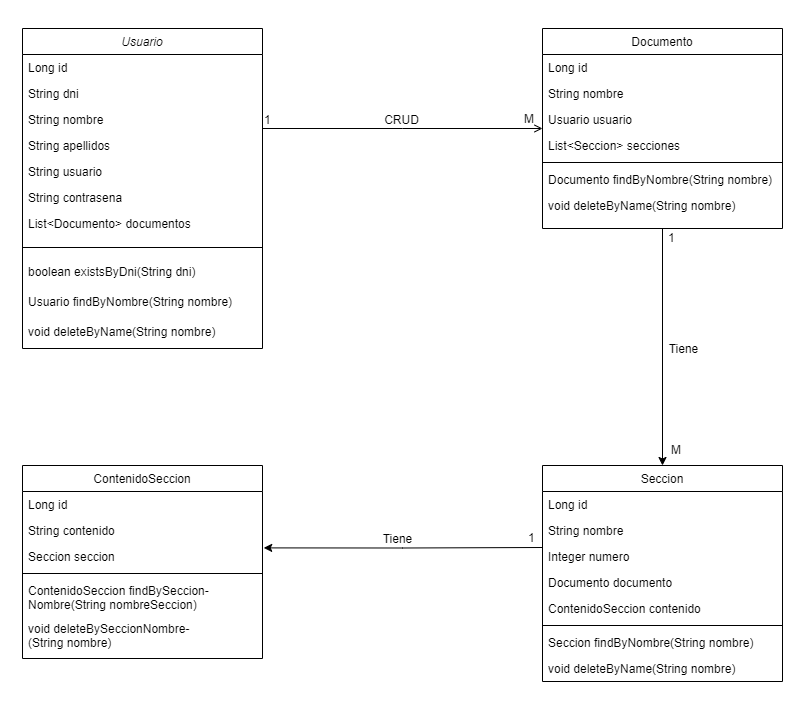

The diagram above was exported from draw.io. Its source (the exported page's mxGraphModel, read from the mxfile embedded in the PNG):
<mxGraphModel dx="911" dy="521" grid="1" gridSize="10" guides="1" tooltips="1" connect="1" arrows="1" fold="1" page="1" pageScale="1" pageWidth="827" pageHeight="827" background="#FFFFFF" math="0" shadow="0">
  <root>
    <mxCell id="WIyWlLk6GJQsqaUBKTNV-0" />
    <mxCell id="WIyWlLk6GJQsqaUBKTNV-1" parent="WIyWlLk6GJQsqaUBKTNV-0" />
    <mxCell id="zkfFHV4jXpPFQw0GAbJ--0" value="Usuario" style="swimlane;fontStyle=2;align=center;verticalAlign=top;childLayout=stackLayout;horizontal=1;startSize=26;horizontalStack=0;resizeParent=1;resizeLast=0;collapsible=1;marginBottom=0;rounded=0;shadow=0;strokeWidth=1;fillColor=default;" parent="WIyWlLk6GJQsqaUBKTNV-1" vertex="1">
      <mxGeometry x="40" y="40" width="240" height="320" as="geometry">
        <mxRectangle x="230" y="140" width="160" height="26" as="alternateBounds" />
      </mxGeometry>
    </mxCell>
    <mxCell id="zkfFHV4jXpPFQw0GAbJ--1" value="Long id" style="text;align=left;verticalAlign=top;spacingLeft=4;spacingRight=4;overflow=hidden;rotatable=0;points=[[0,0.5],[1,0.5]];portConstraint=eastwest;" parent="zkfFHV4jXpPFQw0GAbJ--0" vertex="1">
      <mxGeometry y="26" width="240" height="26" as="geometry" />
    </mxCell>
    <mxCell id="KCF-RS8jl7l8abhgFAn6-3" value="String dni" style="text;align=left;verticalAlign=top;spacingLeft=4;spacingRight=4;overflow=hidden;rotatable=0;points=[[0,0.5],[1,0.5]];portConstraint=eastwest;rounded=0;shadow=0;html=0;" vertex="1" parent="zkfFHV4jXpPFQw0GAbJ--0">
      <mxGeometry y="52" width="240" height="26" as="geometry" />
    </mxCell>
    <mxCell id="zkfFHV4jXpPFQw0GAbJ--2" value="String nombre" style="text;align=left;verticalAlign=top;spacingLeft=4;spacingRight=4;overflow=hidden;rotatable=0;points=[[0,0.5],[1,0.5]];portConstraint=eastwest;rounded=0;shadow=0;html=0;" parent="zkfFHV4jXpPFQw0GAbJ--0" vertex="1">
      <mxGeometry y="78" width="240" height="26" as="geometry" />
    </mxCell>
    <mxCell id="zkfFHV4jXpPFQw0GAbJ--3" value="String apellidos" style="text;align=left;verticalAlign=top;spacingLeft=4;spacingRight=4;overflow=hidden;rotatable=0;points=[[0,0.5],[1,0.5]];portConstraint=eastwest;rounded=0;shadow=0;html=0;" parent="zkfFHV4jXpPFQw0GAbJ--0" vertex="1">
      <mxGeometry y="104" width="240" height="26" as="geometry" />
    </mxCell>
    <mxCell id="KCF-RS8jl7l8abhgFAn6-1" value="String usuario" style="text;align=left;verticalAlign=top;spacingLeft=4;spacingRight=4;overflow=hidden;rotatable=0;points=[[0,0.5],[1,0.5]];portConstraint=eastwest;rounded=0;shadow=0;html=0;" vertex="1" parent="zkfFHV4jXpPFQw0GAbJ--0">
      <mxGeometry y="130" width="240" height="26" as="geometry" />
    </mxCell>
    <mxCell id="KCF-RS8jl7l8abhgFAn6-2" value="String contrasena" style="text;align=left;verticalAlign=top;spacingLeft=4;spacingRight=4;overflow=hidden;rotatable=0;points=[[0,0.5],[1,0.5]];portConstraint=eastwest;rounded=0;shadow=0;html=0;" vertex="1" parent="zkfFHV4jXpPFQw0GAbJ--0">
      <mxGeometry y="156" width="240" height="26" as="geometry" />
    </mxCell>
    <mxCell id="KCF-RS8jl7l8abhgFAn6-4" value="List&lt;Documento&gt; documentos" style="text;align=left;verticalAlign=top;spacingLeft=4;spacingRight=4;overflow=hidden;rotatable=0;points=[[0,0.5],[1,0.5]];portConstraint=eastwest;rounded=0;shadow=0;html=0;" vertex="1" parent="zkfFHV4jXpPFQw0GAbJ--0">
      <mxGeometry y="182" width="240" height="26" as="geometry" />
    </mxCell>
    <mxCell id="zkfFHV4jXpPFQw0GAbJ--4" value="" style="line;html=1;strokeWidth=1;align=left;verticalAlign=middle;spacingTop=-1;spacingLeft=3;spacingRight=3;rotatable=0;labelPosition=right;points=[];portConstraint=eastwest;" parent="zkfFHV4jXpPFQw0GAbJ--0" vertex="1">
      <mxGeometry y="208" width="240" height="22" as="geometry" />
    </mxCell>
    <mxCell id="zkfFHV4jXpPFQw0GAbJ--5" value="boolean existsByDni(String dni)" style="text;align=left;verticalAlign=top;spacingLeft=4;spacingRight=4;overflow=hidden;rotatable=0;points=[[0,0.5],[1,0.5]];portConstraint=eastwest;" parent="zkfFHV4jXpPFQw0GAbJ--0" vertex="1">
      <mxGeometry y="230" width="240" height="30" as="geometry" />
    </mxCell>
    <mxCell id="KCF-RS8jl7l8abhgFAn6-5" value="Usuario findByNombre(String nombre)" style="text;align=left;verticalAlign=top;spacingLeft=4;spacingRight=4;overflow=hidden;rotatable=0;points=[[0,0.5],[1,0.5]];portConstraint=eastwest;" vertex="1" parent="zkfFHV4jXpPFQw0GAbJ--0">
      <mxGeometry y="260" width="240" height="30" as="geometry" />
    </mxCell>
    <mxCell id="KCF-RS8jl7l8abhgFAn6-6" value="void deleteByName(String nombre)" style="text;align=left;verticalAlign=top;spacingLeft=4;spacingRight=4;overflow=hidden;rotatable=0;points=[[0,0.5],[1,0.5]];portConstraint=eastwest;" vertex="1" parent="zkfFHV4jXpPFQw0GAbJ--0">
      <mxGeometry y="290" width="240" height="30" as="geometry" />
    </mxCell>
    <mxCell id="zkfFHV4jXpPFQw0GAbJ--6" value="Seccion" style="swimlane;fontStyle=0;align=center;verticalAlign=top;childLayout=stackLayout;horizontal=1;startSize=26;horizontalStack=0;resizeParent=1;resizeLast=0;collapsible=1;marginBottom=0;rounded=0;shadow=0;strokeWidth=1;" parent="WIyWlLk6GJQsqaUBKTNV-1" vertex="1">
      <mxGeometry x="560" y="477" width="240" height="216" as="geometry">
        <mxRectangle x="130" y="380" width="160" height="26" as="alternateBounds" />
      </mxGeometry>
    </mxCell>
    <mxCell id="zkfFHV4jXpPFQw0GAbJ--7" value="Long id" style="text;align=left;verticalAlign=top;spacingLeft=4;spacingRight=4;overflow=hidden;rotatable=0;points=[[0,0.5],[1,0.5]];portConstraint=eastwest;" parent="zkfFHV4jXpPFQw0GAbJ--6" vertex="1">
      <mxGeometry y="26" width="240" height="26" as="geometry" />
    </mxCell>
    <mxCell id="zkfFHV4jXpPFQw0GAbJ--8" value="String nombre" style="text;align=left;verticalAlign=top;spacingLeft=4;spacingRight=4;overflow=hidden;rotatable=0;points=[[0,0.5],[1,0.5]];portConstraint=eastwest;rounded=0;shadow=0;html=0;" parent="zkfFHV4jXpPFQw0GAbJ--6" vertex="1">
      <mxGeometry y="52" width="240" height="26" as="geometry" />
    </mxCell>
    <mxCell id="KCF-RS8jl7l8abhgFAn6-7" value="Integer numero" style="text;align=left;verticalAlign=top;spacingLeft=4;spacingRight=4;overflow=hidden;rotatable=0;points=[[0,0.5],[1,0.5]];portConstraint=eastwest;rounded=0;shadow=0;html=0;" vertex="1" parent="zkfFHV4jXpPFQw0GAbJ--6">
      <mxGeometry y="78" width="240" height="26" as="geometry" />
    </mxCell>
    <mxCell id="KCF-RS8jl7l8abhgFAn6-9" value="Documento documento" style="text;align=left;verticalAlign=top;spacingLeft=4;spacingRight=4;overflow=hidden;rotatable=0;points=[[0,0.5],[1,0.5]];portConstraint=eastwest;rounded=0;shadow=0;html=0;" vertex="1" parent="zkfFHV4jXpPFQw0GAbJ--6">
      <mxGeometry y="104" width="240" height="26" as="geometry" />
    </mxCell>
    <mxCell id="KCF-RS8jl7l8abhgFAn6-10" value="ContenidoSeccion contenido" style="text;align=left;verticalAlign=top;spacingLeft=4;spacingRight=4;overflow=hidden;rotatable=0;points=[[0,0.5],[1,0.5]];portConstraint=eastwest;rounded=0;shadow=0;html=0;" vertex="1" parent="zkfFHV4jXpPFQw0GAbJ--6">
      <mxGeometry y="130" width="240" height="26" as="geometry" />
    </mxCell>
    <mxCell id="zkfFHV4jXpPFQw0GAbJ--9" value="" style="line;html=1;strokeWidth=1;align=left;verticalAlign=middle;spacingTop=-1;spacingLeft=3;spacingRight=3;rotatable=0;labelPosition=right;points=[];portConstraint=eastwest;" parent="zkfFHV4jXpPFQw0GAbJ--6" vertex="1">
      <mxGeometry y="156" width="240" height="8" as="geometry" />
    </mxCell>
    <mxCell id="zkfFHV4jXpPFQw0GAbJ--10" value="Seccion findByNombre(String nombre)" style="text;align=left;verticalAlign=top;spacingLeft=4;spacingRight=4;overflow=hidden;rotatable=0;points=[[0,0.5],[1,0.5]];portConstraint=eastwest;fontStyle=0" parent="zkfFHV4jXpPFQw0GAbJ--6" vertex="1">
      <mxGeometry y="164" width="240" height="26" as="geometry" />
    </mxCell>
    <mxCell id="zkfFHV4jXpPFQw0GAbJ--11" value="void deleteByName(String nombre)" style="text;align=left;verticalAlign=top;spacingLeft=4;spacingRight=4;overflow=hidden;rotatable=0;points=[[0,0.5],[1,0.5]];portConstraint=eastwest;" parent="zkfFHV4jXpPFQw0GAbJ--6" vertex="1">
      <mxGeometry y="190" width="240" height="26" as="geometry" />
    </mxCell>
    <mxCell id="KCF-RS8jl7l8abhgFAn6-11" style="edgeStyle=orthogonalEdgeStyle;rounded=0;orthogonalLoop=1;jettySize=auto;html=1;entryX=0.5;entryY=0;entryDx=0;entryDy=0;" edge="1" parent="WIyWlLk6GJQsqaUBKTNV-1" source="zkfFHV4jXpPFQw0GAbJ--17" target="zkfFHV4jXpPFQw0GAbJ--6">
      <mxGeometry relative="1" as="geometry" />
    </mxCell>
    <mxCell id="zkfFHV4jXpPFQw0GAbJ--17" value="Documento" style="swimlane;fontStyle=0;align=center;verticalAlign=top;childLayout=stackLayout;horizontal=1;startSize=26;horizontalStack=0;resizeParent=1;resizeLast=0;collapsible=1;marginBottom=0;rounded=0;shadow=0;strokeWidth=1;" parent="WIyWlLk6GJQsqaUBKTNV-1" vertex="1">
      <mxGeometry x="560" y="40" width="240" height="200" as="geometry">
        <mxRectangle x="550" y="140" width="160" height="26" as="alternateBounds" />
      </mxGeometry>
    </mxCell>
    <mxCell id="zkfFHV4jXpPFQw0GAbJ--18" value="Long id" style="text;align=left;verticalAlign=top;spacingLeft=4;spacingRight=4;overflow=hidden;rotatable=0;points=[[0,0.5],[1,0.5]];portConstraint=eastwest;" parent="zkfFHV4jXpPFQw0GAbJ--17" vertex="1">
      <mxGeometry y="26" width="240" height="26" as="geometry" />
    </mxCell>
    <mxCell id="zkfFHV4jXpPFQw0GAbJ--19" value="String nombre" style="text;align=left;verticalAlign=top;spacingLeft=4;spacingRight=4;overflow=hidden;rotatable=0;points=[[0,0.5],[1,0.5]];portConstraint=eastwest;rounded=0;shadow=0;html=0;" parent="zkfFHV4jXpPFQw0GAbJ--17" vertex="1">
      <mxGeometry y="52" width="240" height="26" as="geometry" />
    </mxCell>
    <mxCell id="zkfFHV4jXpPFQw0GAbJ--20" value="Usuario usuario" style="text;align=left;verticalAlign=top;spacingLeft=4;spacingRight=4;overflow=hidden;rotatable=0;points=[[0,0.5],[1,0.5]];portConstraint=eastwest;rounded=0;shadow=0;html=0;" parent="zkfFHV4jXpPFQw0GAbJ--17" vertex="1">
      <mxGeometry y="78" width="240" height="26" as="geometry" />
    </mxCell>
    <mxCell id="zkfFHV4jXpPFQw0GAbJ--21" value="List&lt;Seccion&gt; secciones" style="text;align=left;verticalAlign=top;spacingLeft=4;spacingRight=4;overflow=hidden;rotatable=0;points=[[0,0.5],[1,0.5]];portConstraint=eastwest;rounded=0;shadow=0;html=0;" parent="zkfFHV4jXpPFQw0GAbJ--17" vertex="1">
      <mxGeometry y="104" width="240" height="26" as="geometry" />
    </mxCell>
    <mxCell id="zkfFHV4jXpPFQw0GAbJ--23" value="" style="line;html=1;strokeWidth=1;align=left;verticalAlign=middle;spacingTop=-1;spacingLeft=3;spacingRight=3;rotatable=0;labelPosition=right;points=[];portConstraint=eastwest;" parent="zkfFHV4jXpPFQw0GAbJ--17" vertex="1">
      <mxGeometry y="130" width="240" height="8" as="geometry" />
    </mxCell>
    <mxCell id="zkfFHV4jXpPFQw0GAbJ--24" value="Documento findByNombre(String nombre)" style="text;align=left;verticalAlign=top;spacingLeft=4;spacingRight=4;overflow=hidden;rotatable=0;points=[[0,0.5],[1,0.5]];portConstraint=eastwest;" parent="zkfFHV4jXpPFQw0GAbJ--17" vertex="1">
      <mxGeometry y="138" width="240" height="26" as="geometry" />
    </mxCell>
    <mxCell id="zkfFHV4jXpPFQw0GAbJ--25" value="void deleteByName(String nombre)" style="text;align=left;verticalAlign=top;spacingLeft=4;spacingRight=4;overflow=hidden;rotatable=0;points=[[0,0.5],[1,0.5]];portConstraint=eastwest;" parent="zkfFHV4jXpPFQw0GAbJ--17" vertex="1">
      <mxGeometry y="164" width="240" height="26" as="geometry" />
    </mxCell>
    <mxCell id="zkfFHV4jXpPFQw0GAbJ--26" value="" style="endArrow=open;shadow=0;strokeWidth=1;rounded=0;curved=0;endFill=1;edgeStyle=elbowEdgeStyle;elbow=vertical;" parent="WIyWlLk6GJQsqaUBKTNV-1" source="zkfFHV4jXpPFQw0GAbJ--0" target="zkfFHV4jXpPFQw0GAbJ--17" edge="1">
      <mxGeometry x="0.5" y="41" relative="1" as="geometry">
        <mxPoint x="380" y="192" as="sourcePoint" />
        <mxPoint x="540" y="192" as="targetPoint" />
        <mxPoint x="-40" y="32" as="offset" />
      </mxGeometry>
    </mxCell>
    <mxCell id="zkfFHV4jXpPFQw0GAbJ--27" value="1" style="resizable=0;align=left;verticalAlign=bottom;labelBackgroundColor=none;fontSize=12;" parent="zkfFHV4jXpPFQw0GAbJ--26" connectable="0" vertex="1">
      <mxGeometry x="-1" relative="1" as="geometry">
        <mxPoint as="offset" />
      </mxGeometry>
    </mxCell>
    <mxCell id="zkfFHV4jXpPFQw0GAbJ--28" value="M" style="resizable=0;align=right;verticalAlign=bottom;labelBackgroundColor=none;fontSize=12;" parent="zkfFHV4jXpPFQw0GAbJ--26" connectable="0" vertex="1">
      <mxGeometry x="1" relative="1" as="geometry">
        <mxPoint x="-7" y="-1" as="offset" />
      </mxGeometry>
    </mxCell>
    <mxCell id="zkfFHV4jXpPFQw0GAbJ--29" value="CRUD" style="text;html=1;resizable=0;points=[];;align=center;verticalAlign=middle;labelBackgroundColor=none;rounded=0;shadow=0;strokeWidth=1;fontSize=12;" parent="zkfFHV4jXpPFQw0GAbJ--26" vertex="1" connectable="0">
      <mxGeometry x="0.5" y="49" relative="1" as="geometry">
        <mxPoint x="-72" y="40" as="offset" />
      </mxGeometry>
    </mxCell>
    <mxCell id="KCF-RS8jl7l8abhgFAn6-12" value="Tiene" style="text;html=1;resizable=0;points=[];;align=center;verticalAlign=middle;labelBackgroundColor=none;rounded=0;shadow=0;strokeWidth=1;fontSize=12;" vertex="1" connectable="0" parent="WIyWlLk6GJQsqaUBKTNV-1">
      <mxGeometry x="700" y="360" as="geometry" />
    </mxCell>
    <mxCell id="KCF-RS8jl7l8abhgFAn6-13" value="1" style="resizable=0;align=left;verticalAlign=bottom;labelBackgroundColor=none;fontSize=12;" connectable="0" vertex="1" parent="WIyWlLk6GJQsqaUBKTNV-1">
      <mxGeometry x="260" y="140" as="geometry">
        <mxPoint x="424" y="118" as="offset" />
      </mxGeometry>
    </mxCell>
    <mxCell id="KCF-RS8jl7l8abhgFAn6-14" value="M" style="resizable=0;align=right;verticalAlign=bottom;labelBackgroundColor=none;fontSize=12;" connectable="0" vertex="1" parent="WIyWlLk6GJQsqaUBKTNV-1">
      <mxGeometry x="700" y="470" as="geometry" />
    </mxCell>
    <mxCell id="KCF-RS8jl7l8abhgFAn6-15" value="ContenidoSeccion" style="swimlane;fontStyle=0;align=center;verticalAlign=top;childLayout=stackLayout;horizontal=1;startSize=26;horizontalStack=0;resizeParent=1;resizeLast=0;collapsible=1;marginBottom=0;rounded=0;shadow=0;strokeWidth=1;" vertex="1" parent="WIyWlLk6GJQsqaUBKTNV-1">
      <mxGeometry x="40" y="477" width="240" height="193" as="geometry">
        <mxRectangle x="130" y="380" width="160" height="26" as="alternateBounds" />
      </mxGeometry>
    </mxCell>
    <mxCell id="KCF-RS8jl7l8abhgFAn6-16" value="Long id" style="text;align=left;verticalAlign=top;spacingLeft=4;spacingRight=4;overflow=hidden;rotatable=0;points=[[0,0.5],[1,0.5]];portConstraint=eastwest;" vertex="1" parent="KCF-RS8jl7l8abhgFAn6-15">
      <mxGeometry y="26" width="240" height="26" as="geometry" />
    </mxCell>
    <mxCell id="KCF-RS8jl7l8abhgFAn6-17" value="String contenido" style="text;align=left;verticalAlign=top;spacingLeft=4;spacingRight=4;overflow=hidden;rotatable=0;points=[[0,0.5],[1,0.5]];portConstraint=eastwest;rounded=0;shadow=0;html=0;" vertex="1" parent="KCF-RS8jl7l8abhgFAn6-15">
      <mxGeometry y="52" width="240" height="26" as="geometry" />
    </mxCell>
    <mxCell id="KCF-RS8jl7l8abhgFAn6-19" value="Seccion seccion" style="text;align=left;verticalAlign=top;spacingLeft=4;spacingRight=4;overflow=hidden;rotatable=0;points=[[0,0.5],[1,0.5]];portConstraint=eastwest;rounded=0;shadow=0;html=0;" vertex="1" parent="KCF-RS8jl7l8abhgFAn6-15">
      <mxGeometry y="78" width="240" height="26" as="geometry" />
    </mxCell>
    <mxCell id="KCF-RS8jl7l8abhgFAn6-21" value="" style="line;html=1;strokeWidth=1;align=left;verticalAlign=middle;spacingTop=-1;spacingLeft=3;spacingRight=3;rotatable=0;labelPosition=right;points=[];portConstraint=eastwest;" vertex="1" parent="KCF-RS8jl7l8abhgFAn6-15">
      <mxGeometry y="104" width="240" height="8" as="geometry" />
    </mxCell>
    <mxCell id="KCF-RS8jl7l8abhgFAn6-22" value="ContenidoSeccion findBySeccion-&#10;Nombre(String nombreSeccion)" style="text;align=left;verticalAlign=top;spacingLeft=4;spacingRight=4;overflow=hidden;rotatable=0;points=[[0,0.5],[1,0.5]];portConstraint=eastwest;fontStyle=0" vertex="1" parent="KCF-RS8jl7l8abhgFAn6-15">
      <mxGeometry y="112" width="240" height="38" as="geometry" />
    </mxCell>
    <mxCell id="KCF-RS8jl7l8abhgFAn6-23" value="void deleteBySeccionNombre-&#10;(String nombre)" style="text;align=left;verticalAlign=top;spacingLeft=4;spacingRight=4;overflow=hidden;rotatable=0;points=[[0,0.5],[1,0.5]];portConstraint=eastwest;" vertex="1" parent="KCF-RS8jl7l8abhgFAn6-15">
      <mxGeometry y="150" width="240" height="30" as="geometry" />
    </mxCell>
    <mxCell id="KCF-RS8jl7l8abhgFAn6-24" style="edgeStyle=orthogonalEdgeStyle;rounded=0;orthogonalLoop=1;jettySize=auto;html=1;entryX=1.005;entryY=0.169;entryDx=0;entryDy=0;entryPerimeter=0;" edge="1" parent="WIyWlLk6GJQsqaUBKTNV-1" target="KCF-RS8jl7l8abhgFAn6-19">
      <mxGeometry relative="1" as="geometry">
        <mxPoint x="560" y="559" as="sourcePoint" />
      </mxGeometry>
    </mxCell>
    <mxCell id="KCF-RS8jl7l8abhgFAn6-25" value="Tiene" style="text;html=1;resizable=0;points=[];;align=center;verticalAlign=middle;labelBackgroundColor=none;rounded=0;shadow=0;strokeWidth=1;fontSize=12;" vertex="1" connectable="0" parent="WIyWlLk6GJQsqaUBKTNV-1">
      <mxGeometry x="414" y="550" as="geometry" />
    </mxCell>
    <mxCell id="KCF-RS8jl7l8abhgFAn6-27" value="1" style="resizable=0;align=left;verticalAlign=bottom;labelBackgroundColor=none;fontSize=12;" connectable="0" vertex="1" parent="WIyWlLk6GJQsqaUBKTNV-1">
      <mxGeometry x="120" y="440" as="geometry">
        <mxPoint x="424" y="118" as="offset" />
      </mxGeometry>
    </mxCell>
  </root>
</mxGraphModel>